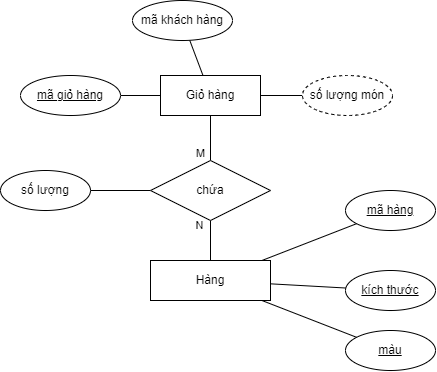

The diagram above was exported from draw.io. Its source (the exported page's mxGraphModel, read from the mxfile embedded in the PNG):
<mxGraphModel dx="2343" dy="773" grid="1" gridSize="10" guides="1" tooltips="1" connect="1" arrows="1" fold="1" page="1" pageScale="1" pageWidth="827" pageHeight="1169" math="0" shadow="0">
  <root>
    <mxCell id="0" />
    <mxCell id="1" parent="0" />
    <mxCell id="2" style="edgeStyle=none;rounded=0;orthogonalLoop=1;jettySize=auto;html=1;endArrow=none;endFill=0;" edge="1" source="21" target="3" parent="1">
      <mxGeometry relative="1" as="geometry">
        <mxPoint x="-420" y="1280" as="sourcePoint" />
      </mxGeometry>
    </mxCell>
    <mxCell id="3" value="mã khách hàng" style="ellipse;whiteSpace=wrap;html=1;" vertex="1" parent="1">
      <mxGeometry x="-438" y="1390" width="100" height="40" as="geometry" />
    </mxCell>
    <mxCell id="4" style="edgeStyle=none;rounded=0;orthogonalLoop=1;jettySize=auto;html=1;fontSize=12;endArrow=none;endFill=0;" edge="1" source="7" target="16" parent="1">
      <mxGeometry relative="1" as="geometry">
        <mxPoint x="-805" y="1527.48" as="targetPoint" />
        <mxPoint x="-710.0000000000002" y="1497.48" as="sourcePoint" />
      </mxGeometry>
    </mxCell>
    <mxCell id="5" style="edgeStyle=none;rounded=0;orthogonalLoop=1;jettySize=auto;html=1;fontSize=12;endArrow=none;endFill=0;" edge="1" source="7" target="8" parent="1">
      <mxGeometry relative="1" as="geometry">
        <mxPoint x="-210.9560261296192" y="1726.7503581926092" as="sourcePoint" />
      </mxGeometry>
    </mxCell>
    <mxCell id="6" style="edgeStyle=none;rounded=0;orthogonalLoop=1;jettySize=auto;html=1;fontSize=12;endArrow=none;endFill=0;" edge="1" source="7" target="9" parent="1">
      <mxGeometry relative="1" as="geometry">
        <mxPoint x="-182.28106135212306" y="1715.9939598991016" as="sourcePoint" />
      </mxGeometry>
    </mxCell>
    <mxCell id="7" value="Hàng" style="whiteSpace=wrap;html=1;align=center;" vertex="1" parent="1">
      <mxGeometry x="-420" y="1650" width="120" height="40" as="geometry" />
    </mxCell>
    <mxCell id="8" value="&lt;u&gt;màu&lt;/u&gt;" style="ellipse;whiteSpace=wrap;html=1;" vertex="1" parent="1">
      <mxGeometry x="-225" y="1720" width="90" height="40" as="geometry" />
    </mxCell>
    <mxCell id="9" value="&lt;u&gt;kích thước&lt;/u&gt;" style="ellipse;whiteSpace=wrap;html=1;" vertex="1" parent="1">
      <mxGeometry x="-225" y="1660" width="90" height="40" as="geometry" />
    </mxCell>
    <mxCell id="10" style="rounded=0;orthogonalLoop=1;jettySize=auto;html=1;endArrow=none;endFill=0;" edge="1" source="21" target="15" parent="1">
      <mxGeometry relative="1" as="geometry">
        <mxPoint x="-545.003333333333" y="1420" as="sourcePoint" />
      </mxGeometry>
    </mxCell>
    <mxCell id="11" value="M" style="edgeLabel;html=1;align=center;verticalAlign=middle;resizable=0;points=[];" connectable="0" vertex="1" parent="10">
      <mxGeometry x="0.7856" y="-1" relative="1" as="geometry">
        <mxPoint x="-10" y="-3" as="offset" />
      </mxGeometry>
    </mxCell>
    <mxCell id="12" style="edgeStyle=none;rounded=0;orthogonalLoop=1;jettySize=auto;html=1;endArrow=none;endFill=0;" edge="1" source="15" target="7" parent="1">
      <mxGeometry relative="1" as="geometry">
        <mxPoint x="-244.24142857142851" y="1597.48" as="targetPoint" />
      </mxGeometry>
    </mxCell>
    <mxCell id="13" value="N" style="edgeLabel;html=1;align=center;verticalAlign=middle;resizable=0;points=[];" connectable="0" vertex="1" parent="12">
      <mxGeometry x="-0.7734" y="-2" relative="1" as="geometry">
        <mxPoint x="-10" as="offset" />
      </mxGeometry>
    </mxCell>
    <mxCell id="14" style="edgeStyle=none;rounded=0;orthogonalLoop=1;jettySize=auto;html=1;endArrow=none;endFill=0;" edge="1" source="15" target="19" parent="1">
      <mxGeometry relative="1" as="geometry" />
    </mxCell>
    <mxCell id="15" value="chứa" style="shape=rhombus;perimeter=rhombusPerimeter;whiteSpace=wrap;html=1;align=center;" vertex="1" parent="1">
      <mxGeometry x="-420" y="1550" width="120" height="60" as="geometry" />
    </mxCell>
    <mxCell id="16" value="&lt;u&gt;mã hàng&lt;/u&gt;" style="ellipse;whiteSpace=wrap;html=1;" vertex="1" parent="1">
      <mxGeometry x="-225" y="1580" width="90" height="40" as="geometry" />
    </mxCell>
    <mxCell id="17" style="edgeStyle=none;rounded=0;orthogonalLoop=1;jettySize=auto;html=1;endArrow=none;endFill=0;" edge="1" source="21" target="22" parent="1">
      <mxGeometry relative="1" as="geometry">
        <mxPoint x="-430" y="1485" as="targetPoint" />
      </mxGeometry>
    </mxCell>
    <mxCell id="18" style="edgeStyle=none;rounded=0;orthogonalLoop=1;jettySize=auto;html=1;endArrow=none;endFill=0;" edge="1" source="21" target="20" parent="1">
      <mxGeometry relative="1" as="geometry" />
    </mxCell>
    <mxCell id="19" value="số lượng" style="ellipse;whiteSpace=wrap;html=1;" vertex="1" parent="1">
      <mxGeometry x="-570" y="1560" width="90" height="40" as="geometry" />
    </mxCell>
    <mxCell id="20" value="số lượng món" style="ellipse;whiteSpace=wrap;html=1;dashed=1;" vertex="1" parent="1">
      <mxGeometry x="-268" y="1465" width="90" height="40" as="geometry" />
    </mxCell>
    <mxCell id="21" value="Giỏ hàng" style="shape=ext;margin=3;whiteSpace=wrap;html=1;align=center;" vertex="1" parent="1">
      <mxGeometry x="-410" y="1465" width="100" height="40" as="geometry" />
    </mxCell>
    <mxCell id="22" value="&lt;u&gt;mã giỏ hàng&lt;/u&gt;" style="ellipse;whiteSpace=wrap;html=1;align=center;" vertex="1" parent="1">
      <mxGeometry x="-550" y="1465" width="100" height="40" as="geometry" />
    </mxCell>
  </root>
</mxGraphModel>